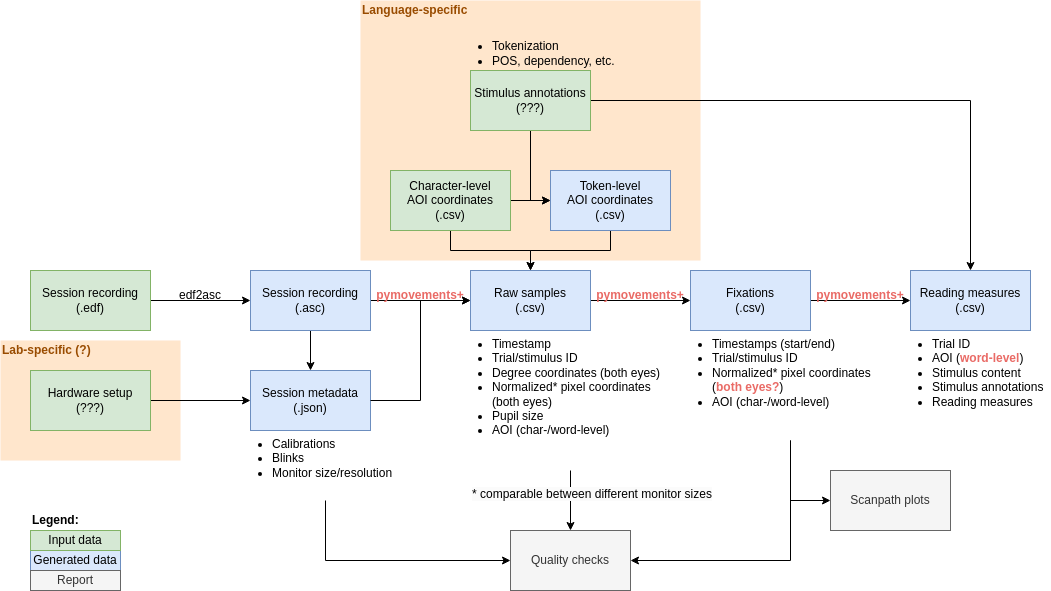

The diagram above was exported from draw.io. Its source (the exported page's mxGraphModel, read from the mxfile embedded in the PNG):
<mxGraphModel dx="793" dy="514" grid="1" gridSize="10" guides="1" tooltips="1" connect="1" arrows="1" fold="1" page="1" pageScale="1" pageWidth="1169" pageHeight="827" math="0" shadow="0">
  <root>
    <mxCell id="0" />
    <mxCell id="1" parent="0" />
    <mxCell id="14" value="" style="rounded=0;whiteSpace=wrap;html=1;shadow=0;glass=0;sketch=0;fontColor=#000000;fillColor=#FFE6CC;strokeColor=none;" parent="1" vertex="1">
      <mxGeometry x="410" y="50" width="340" height="260" as="geometry" />
    </mxCell>
    <mxCell id="12" value="" style="rounded=0;whiteSpace=wrap;html=1;shadow=0;glass=0;sketch=0;fontColor=#000000;fillColor=#FFE6CC;strokeColor=none;" parent="1" vertex="1">
      <mxGeometry x="50" y="390" width="180" height="120" as="geometry" />
    </mxCell>
    <mxCell id="c0CKN2lVMgZB3iicLmFA-7" style="edgeStyle=orthogonalEdgeStyle;rounded=0;orthogonalLoop=1;jettySize=auto;html=1;exitX=1;exitY=0.5;exitDx=0;exitDy=0;entryX=0;entryY=0.5;entryDx=0;entryDy=0;" parent="1" source="c0CKN2lVMgZB3iicLmFA-1" target="c0CKN2lVMgZB3iicLmFA-2" edge="1">
      <mxGeometry relative="1" as="geometry" />
    </mxCell>
    <mxCell id="c0CKN2lVMgZB3iicLmFA-1" value="Session recording&lt;div&gt;(.edf)&lt;/div&gt;" style="rounded=0;whiteSpace=wrap;html=1;fillColor=#d5e8d4;strokeColor=#82b366;" parent="1" vertex="1">
      <mxGeometry x="80" y="320" width="120" height="60" as="geometry" />
    </mxCell>
    <mxCell id="c0CKN2lVMgZB3iicLmFA-8" style="edgeStyle=orthogonalEdgeStyle;rounded=0;orthogonalLoop=1;jettySize=auto;html=1;entryX=0;entryY=0.5;entryDx=0;entryDy=0;" parent="1" source="c0CKN2lVMgZB3iicLmFA-2" target="c0CKN2lVMgZB3iicLmFA-3" edge="1">
      <mxGeometry relative="1" as="geometry" />
    </mxCell>
    <mxCell id="c0CKN2lVMgZB3iicLmFA-9" style="edgeStyle=orthogonalEdgeStyle;rounded=0;orthogonalLoop=1;jettySize=auto;html=1;exitX=0.5;exitY=1;exitDx=0;exitDy=0;entryX=0.5;entryY=0;entryDx=0;entryDy=0;" parent="1" source="c0CKN2lVMgZB3iicLmFA-2" target="c0CKN2lVMgZB3iicLmFA-4" edge="1">
      <mxGeometry relative="1" as="geometry" />
    </mxCell>
    <mxCell id="c0CKN2lVMgZB3iicLmFA-2" value="Session recording&lt;div&gt;(.asc)&lt;/div&gt;" style="rounded=0;whiteSpace=wrap;html=1;fillColor=#dae8fc;strokeColor=#6c8ebf;" parent="1" vertex="1">
      <mxGeometry x="300" y="320" width="120" height="60" as="geometry" />
    </mxCell>
    <mxCell id="c0CKN2lVMgZB3iicLmFA-27" style="edgeStyle=orthogonalEdgeStyle;rounded=0;orthogonalLoop=1;jettySize=auto;html=1;exitX=1;exitY=0.5;exitDx=0;exitDy=0;entryX=0;entryY=0.5;entryDx=0;entryDy=0;" parent="1" source="c0CKN2lVMgZB3iicLmFA-3" target="c0CKN2lVMgZB3iicLmFA-14" edge="1">
      <mxGeometry relative="1" as="geometry" />
    </mxCell>
    <mxCell id="c0CKN2lVMgZB3iicLmFA-3" value="Raw samples&lt;div&gt;(.csv)&lt;/div&gt;" style="rounded=0;whiteSpace=wrap;html=1;fillColor=#dae8fc;strokeColor=#6c8ebf;" parent="1" vertex="1">
      <mxGeometry x="520" y="320" width="120" height="60" as="geometry" />
    </mxCell>
    <mxCell id="c0CKN2lVMgZB3iicLmFA-4" value="Session metadata&lt;div&gt;(.json)&lt;/div&gt;" style="rounded=0;whiteSpace=wrap;html=1;fillColor=#dae8fc;strokeColor=#6c8ebf;" parent="1" vertex="1">
      <mxGeometry x="300" y="420" width="120" height="60" as="geometry" />
    </mxCell>
    <mxCell id="c0CKN2lVMgZB3iicLmFA-24" style="edgeStyle=orthogonalEdgeStyle;rounded=0;orthogonalLoop=1;jettySize=auto;html=1;exitX=0.5;exitY=1;exitDx=0;exitDy=0;entryX=0.5;entryY=0;entryDx=0;entryDy=0;" parent="1" source="c0CKN2lVMgZB3iicLmFA-5" target="c0CKN2lVMgZB3iicLmFA-22" edge="1">
      <mxGeometry relative="1" as="geometry" />
    </mxCell>
    <mxCell id="c0CKN2lVMgZB3iicLmFA-5" value="&lt;ul style=&quot;padding-left: 20px; margin-top: 0px; margin-bottom: 0px;&quot;&gt;&lt;li&gt;Timestamp&lt;/li&gt;&lt;li&gt;Trial/stimulus ID&lt;/li&gt;&lt;li&gt;Degree coordinates (both eyes)&lt;/li&gt;&lt;li&gt;Normalized* pixel coordinates (both eyes)&lt;/li&gt;&lt;li&gt;Pupil size&lt;/li&gt;&lt;li&gt;AOI (char-/word-level)&lt;/li&gt;&lt;/ul&gt;" style="text;html=1;align=left;verticalAlign=top;whiteSpace=wrap;rounded=0;" parent="1" vertex="1">
      <mxGeometry x="520" y="380" width="200" height="140" as="geometry" />
    </mxCell>
    <mxCell id="7" style="edgeStyle=orthogonalEdgeStyle;html=1;entryX=0;entryY=0.5;entryDx=0;entryDy=0;arcSize=0;" parent="1" source="c0CKN2lVMgZB3iicLmFA-6" target="5" edge="1">
      <mxGeometry relative="1" as="geometry" />
    </mxCell>
    <mxCell id="8" style="edgeStyle=orthogonalEdgeStyle;html=1;entryX=0.5;entryY=0;entryDx=0;entryDy=0;arcSize=0;" parent="1" source="c0CKN2lVMgZB3iicLmFA-6" target="c0CKN2lVMgZB3iicLmFA-3" edge="1">
      <mxGeometry relative="1" as="geometry" />
    </mxCell>
    <mxCell id="c0CKN2lVMgZB3iicLmFA-6" value="Character-level&lt;br&gt;AOI coordinates&lt;br&gt;&lt;span style=&quot;background-color: initial;&quot;&gt;(.csv)&lt;/span&gt;" style="rounded=0;whiteSpace=wrap;html=1;fillColor=#d5e8d4;strokeColor=#82b366;" parent="1" vertex="1">
      <mxGeometry x="440" y="220" width="120" height="60" as="geometry" />
    </mxCell>
    <mxCell id="c0CKN2lVMgZB3iicLmFA-35" style="edgeStyle=orthogonalEdgeStyle;rounded=0;orthogonalLoop=1;jettySize=auto;html=1;entryX=0;entryY=0.5;entryDx=0;entryDy=0;" parent="1" source="c0CKN2lVMgZB3iicLmFA-14" target="c0CKN2lVMgZB3iicLmFA-33" edge="1">
      <mxGeometry relative="1" as="geometry" />
    </mxCell>
    <mxCell id="c0CKN2lVMgZB3iicLmFA-14" value="Fixations&lt;div&gt;(.csv)&lt;/div&gt;" style="rounded=0;whiteSpace=wrap;html=1;fillColor=#dae8fc;strokeColor=#6c8ebf;" parent="1" vertex="1">
      <mxGeometry x="740" y="320" width="120" height="60" as="geometry" />
    </mxCell>
    <mxCell id="c0CKN2lVMgZB3iicLmFA-23" style="edgeStyle=orthogonalEdgeStyle;rounded=0;orthogonalLoop=1;jettySize=auto;html=1;entryX=0;entryY=0.5;entryDx=0;entryDy=0;exitX=0.5;exitY=1;exitDx=0;exitDy=0;" parent="1" source="c0CKN2lVMgZB3iicLmFA-15" target="c0CKN2lVMgZB3iicLmFA-22" edge="1">
      <mxGeometry relative="1" as="geometry" />
    </mxCell>
    <mxCell id="c0CKN2lVMgZB3iicLmFA-15" value="&lt;ul style=&quot;padding-left: 20px; margin-top: 0px; margin-bottom: 0px;&quot;&gt;&lt;li&gt;Calibrations&lt;/li&gt;&lt;li&gt;Blinks&lt;/li&gt;&lt;li&gt;Monitor size/resolution&lt;/li&gt;&lt;/ul&gt;" style="text;html=1;align=left;verticalAlign=top;whiteSpace=wrap;rounded=0;" parent="1" vertex="1">
      <mxGeometry x="300" y="480" width="150" height="70" as="geometry" />
    </mxCell>
    <mxCell id="c0CKN2lVMgZB3iicLmFA-26" style="edgeStyle=orthogonalEdgeStyle;rounded=0;orthogonalLoop=1;jettySize=auto;html=1;exitX=0.5;exitY=1;exitDx=0;exitDy=0;entryX=1;entryY=0.5;entryDx=0;entryDy=0;" parent="1" source="c0CKN2lVMgZB3iicLmFA-17" target="c0CKN2lVMgZB3iicLmFA-22" edge="1">
      <mxGeometry relative="1" as="geometry" />
    </mxCell>
    <mxCell id="c0CKN2lVMgZB3iicLmFA-44" style="edgeStyle=orthogonalEdgeStyle;rounded=0;orthogonalLoop=1;jettySize=auto;html=1;exitX=0.5;exitY=1;exitDx=0;exitDy=0;entryX=0;entryY=0.5;entryDx=0;entryDy=0;" parent="1" source="c0CKN2lVMgZB3iicLmFA-17" target="c0CKN2lVMgZB3iicLmFA-43" edge="1">
      <mxGeometry relative="1" as="geometry" />
    </mxCell>
    <mxCell id="c0CKN2lVMgZB3iicLmFA-17" value="&lt;ul style=&quot;padding-left: 20px; margin-top: 0px; margin-bottom: 0px;&quot;&gt;&lt;li&gt;Timestamps (start/end)&lt;/li&gt;&lt;li&gt;Trial/stimulus ID&lt;/li&gt;&lt;li&gt;Normalized* pixel coordinates (&lt;b&gt;&lt;font color=&quot;#ea6b66&quot;&gt;both eyes?&lt;/font&gt;&lt;/b&gt;)&lt;/li&gt;&lt;li&gt;AOI (char-/word-level)&lt;/li&gt;&lt;/ul&gt;" style="text;html=1;align=left;verticalAlign=top;whiteSpace=wrap;rounded=0;" parent="1" vertex="1">
      <mxGeometry x="740" y="380" width="200" height="110" as="geometry" />
    </mxCell>
    <mxCell id="c0CKN2lVMgZB3iicLmFA-18" value="&lt;span style=&quot;color: rgb(0, 0, 0); font-family: Helvetica; font-size: 12px; font-style: normal; font-variant-ligatures: normal; font-variant-caps: normal; font-weight: 400; letter-spacing: normal; orphans: 2; text-indent: 0px; text-transform: none; widows: 2; word-spacing: 0px; -webkit-text-stroke-width: 0px; white-space: normal; background-color: rgb(251, 251, 251); text-decoration-thickness: initial; text-decoration-style: initial; text-decoration-color: initial; float: none; display: inline !important;&quot;&gt;* comparable between different monitor sizes&lt;/span&gt;" style="text;whiteSpace=wrap;html=1;align=left;" parent="1" vertex="1">
      <mxGeometry x="520" y="530" width="280" height="30" as="geometry" />
    </mxCell>
    <mxCell id="c0CKN2lVMgZB3iicLmFA-21" style="edgeStyle=orthogonalEdgeStyle;rounded=0;orthogonalLoop=1;jettySize=auto;html=1;entryX=0;entryY=0.5;entryDx=0;entryDy=0;exitX=1;exitY=0.5;exitDx=0;exitDy=0;" parent="1" source="c0CKN2lVMgZB3iicLmFA-19" target="c0CKN2lVMgZB3iicLmFA-4" edge="1">
      <mxGeometry relative="1" as="geometry" />
    </mxCell>
    <mxCell id="c0CKN2lVMgZB3iicLmFA-32" style="edgeStyle=orthogonalEdgeStyle;rounded=0;orthogonalLoop=1;jettySize=auto;html=1;exitX=1;exitY=0.5;exitDx=0;exitDy=0;entryX=0;entryY=0.5;entryDx=0;entryDy=0;" parent="1" source="c0CKN2lVMgZB3iicLmFA-4" target="c0CKN2lVMgZB3iicLmFA-3" edge="1">
      <mxGeometry relative="1" as="geometry" />
    </mxCell>
    <mxCell id="c0CKN2lVMgZB3iicLmFA-19" value="Hardware setup&lt;div&gt;(???)&lt;/div&gt;" style="rounded=0;whiteSpace=wrap;html=1;fillColor=#d5e8d4;strokeColor=#82b366;" parent="1" vertex="1">
      <mxGeometry x="80" y="420" width="120" height="60" as="geometry" />
    </mxCell>
    <mxCell id="c0CKN2lVMgZB3iicLmFA-22" value="Quality checks" style="rounded=0;whiteSpace=wrap;html=1;fillColor=#f5f5f5;strokeColor=#666666;fontColor=#333333;" parent="1" vertex="1">
      <mxGeometry x="560" y="580" width="120" height="60" as="geometry" />
    </mxCell>
    <mxCell id="c0CKN2lVMgZB3iicLmFA-29" value="edf2asc" style="text;html=1;align=center;verticalAlign=middle;whiteSpace=wrap;rounded=0;fontColor=#000000;fontStyle=0" parent="1" vertex="1">
      <mxGeometry x="220" y="330" width="60" height="30" as="geometry" />
    </mxCell>
    <mxCell id="c0CKN2lVMgZB3iicLmFA-30" value="pymovements+" style="text;html=1;align=center;verticalAlign=middle;whiteSpace=wrap;rounded=0;fontStyle=1;fontColor=#EA6B66;" parent="1" vertex="1">
      <mxGeometry x="440" y="330" width="60" height="30" as="geometry" />
    </mxCell>
    <mxCell id="c0CKN2lVMgZB3iicLmFA-31" value="pymovements+" style="text;html=1;align=center;verticalAlign=middle;whiteSpace=wrap;rounded=0;fontColor=#EA6B66;fontStyle=1" parent="1" vertex="1">
      <mxGeometry x="660" y="330" width="60" height="30" as="geometry" />
    </mxCell>
    <mxCell id="c0CKN2lVMgZB3iicLmFA-33" value="Reading measures&lt;div&gt;(.csv)&lt;/div&gt;" style="rounded=0;whiteSpace=wrap;html=1;fillColor=#dae8fc;strokeColor=#6c8ebf;" parent="1" vertex="1">
      <mxGeometry x="960" y="320" width="120" height="60" as="geometry" />
    </mxCell>
    <mxCell id="c0CKN2lVMgZB3iicLmFA-34" value="&lt;ul style=&quot;padding-left: 20px; margin-top: 0px; margin-bottom: 0px;&quot;&gt;&lt;li&gt;&lt;span style=&quot;background-color: initial;&quot;&gt;Trial ID&lt;/span&gt;&lt;/li&gt;&lt;li&gt;&lt;span style=&quot;background-color: initial;&quot;&gt;AOI (&lt;b&gt;&lt;font color=&quot;#ea6b66&quot;&gt;word-level&lt;/font&gt;&lt;/b&gt;)&lt;/span&gt;&lt;/li&gt;&lt;li&gt;Stimulus content&lt;/li&gt;&lt;li&gt;Stimulus annotations&lt;/li&gt;&lt;li&gt;Reading measures&lt;/li&gt;&lt;/ul&gt;" style="text;html=1;align=left;verticalAlign=top;whiteSpace=wrap;rounded=0;" parent="1" vertex="1">
      <mxGeometry x="960" y="380" width="140" height="80" as="geometry" />
    </mxCell>
    <mxCell id="c0CKN2lVMgZB3iicLmFA-36" value="pymovements+" style="text;html=1;align=center;verticalAlign=middle;whiteSpace=wrap;rounded=0;fontColor=#EA6B66;fontStyle=1" parent="1" vertex="1">
      <mxGeometry x="880" y="330" width="60" height="30" as="geometry" />
    </mxCell>
    <mxCell id="c0CKN2lVMgZB3iicLmFA-38" value="Generated data" style="rounded=0;whiteSpace=wrap;html=1;fillColor=#dae8fc;strokeColor=#6c8ebf;" parent="1" vertex="1">
      <mxGeometry x="80" y="600" width="90" height="20" as="geometry" />
    </mxCell>
    <mxCell id="c0CKN2lVMgZB3iicLmFA-39" value="Input data" style="rounded=0;whiteSpace=wrap;html=1;fillColor=#d5e8d4;strokeColor=#82b366;" parent="1" vertex="1">
      <mxGeometry x="80" y="580" width="90" height="20" as="geometry" />
    </mxCell>
    <mxCell id="c0CKN2lVMgZB3iicLmFA-41" value="Legend:" style="text;html=1;align=left;verticalAlign=middle;whiteSpace=wrap;rounded=0;fontStyle=1" parent="1" vertex="1">
      <mxGeometry x="80" y="560" width="90" height="20" as="geometry" />
    </mxCell>
    <mxCell id="c0CKN2lVMgZB3iicLmFA-42" value="Report" style="rounded=0;whiteSpace=wrap;html=1;fillColor=#f5f5f5;strokeColor=#666666;fontColor=#333333;" parent="1" vertex="1">
      <mxGeometry x="80" y="620" width="90" height="20" as="geometry" />
    </mxCell>
    <mxCell id="c0CKN2lVMgZB3iicLmFA-43" value="Scanpath plots" style="rounded=0;whiteSpace=wrap;html=1;fillColor=#f5f5f5;strokeColor=#666666;fontColor=#333333;" parent="1" vertex="1">
      <mxGeometry x="880" y="520" width="120" height="60" as="geometry" />
    </mxCell>
    <mxCell id="4" style="edgeStyle=orthogonalEdgeStyle;html=1;entryX=0.5;entryY=0;entryDx=0;entryDy=0;arcSize=0;" parent="1" source="2" target="c0CKN2lVMgZB3iicLmFA-33" edge="1">
      <mxGeometry relative="1" as="geometry" />
    </mxCell>
    <mxCell id="6" style="edgeStyle=orthogonalEdgeStyle;html=1;entryX=0;entryY=0.5;entryDx=0;entryDy=0;arcSize=0;" parent="1" source="2" target="5" edge="1">
      <mxGeometry relative="1" as="geometry" />
    </mxCell>
    <mxCell id="2" value="Stimulus annotations&lt;br&gt;(???)" style="rounded=0;whiteSpace=wrap;html=1;fillColor=#d5e8d4;strokeColor=#82b366;glass=0;shadow=0;" parent="1" vertex="1">
      <mxGeometry x="520" y="120" width="120" height="60" as="geometry" />
    </mxCell>
    <mxCell id="3" value="&lt;ul style=&quot;padding-left: 20px; margin-top: 0px; margin-bottom: 0px;&quot;&gt;&lt;li&gt;Tokenization&lt;/li&gt;&lt;li&gt;POS, dependency, etc.&lt;/li&gt;&lt;/ul&gt;" style="text;html=1;align=left;verticalAlign=bottom;whiteSpace=wrap;rounded=0;" parent="1" vertex="1">
      <mxGeometry x="520" y="70" width="160" height="50" as="geometry" />
    </mxCell>
    <mxCell id="9" style="edgeStyle=orthogonalEdgeStyle;html=1;exitX=0.5;exitY=1;exitDx=0;exitDy=0;entryX=0.5;entryY=0;entryDx=0;entryDy=0;arcSize=0;" parent="1" source="5" target="c0CKN2lVMgZB3iicLmFA-3" edge="1">
      <mxGeometry relative="1" as="geometry" />
    </mxCell>
    <mxCell id="5" value="Token-level&lt;br&gt;AOI coordinates&lt;br&gt;&lt;span style=&quot;background-color: initial;&quot;&gt;(.csv)&lt;/span&gt;" style="rounded=0;whiteSpace=wrap;html=1;fillColor=#dae8fc;strokeColor=#6c8ebf;" parent="1" vertex="1">
      <mxGeometry x="600" y="220" width="120" height="60" as="geometry" />
    </mxCell>
    <mxCell id="13" value="Lab-specific (?)" style="text;html=1;strokeColor=none;fillColor=none;align=left;verticalAlign=middle;whiteSpace=wrap;rounded=0;shadow=0;glass=0;sketch=0;fontColor=#994C00;fontStyle=1" parent="1" vertex="1">
      <mxGeometry x="50" y="390" width="160" height="20" as="geometry" />
    </mxCell>
    <mxCell id="15" value="Language-specific" style="text;html=1;strokeColor=none;fillColor=none;align=left;verticalAlign=middle;whiteSpace=wrap;rounded=0;shadow=0;glass=0;sketch=0;fontColor=#994C00;fontStyle=1" parent="1" vertex="1">
      <mxGeometry x="410" y="50" width="160" height="20" as="geometry" />
    </mxCell>
  </root>
</mxGraphModel>